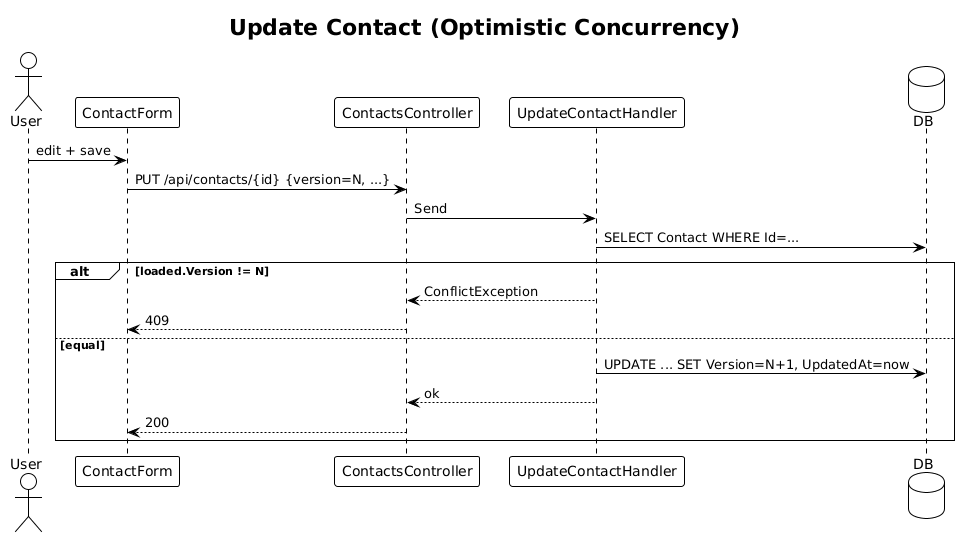

The diagram above was rendered by PlantUML. Its source (embedded in the PNG):
@startuml
!theme plain
title Update Contact (Optimistic Concurrency)

actor User
participant "ContactForm" as F
participant "ContactsController" as C
participant "UpdateContactHandler" as H
database "DB" as DB

User -> F: edit + save
F -> C: PUT /api/contacts/{id} {version=N, ...}
C -> H: Send
H -> DB: SELECT Contact WHERE Id=...
alt loaded.Version != N
  H --> C: ConflictException
  C --> F: 409
else equal
  H -> DB: UPDATE ... SET Version=N+1, UpdatedAt=now
  H --> C: ok
  C --> F: 200
end
@enduml